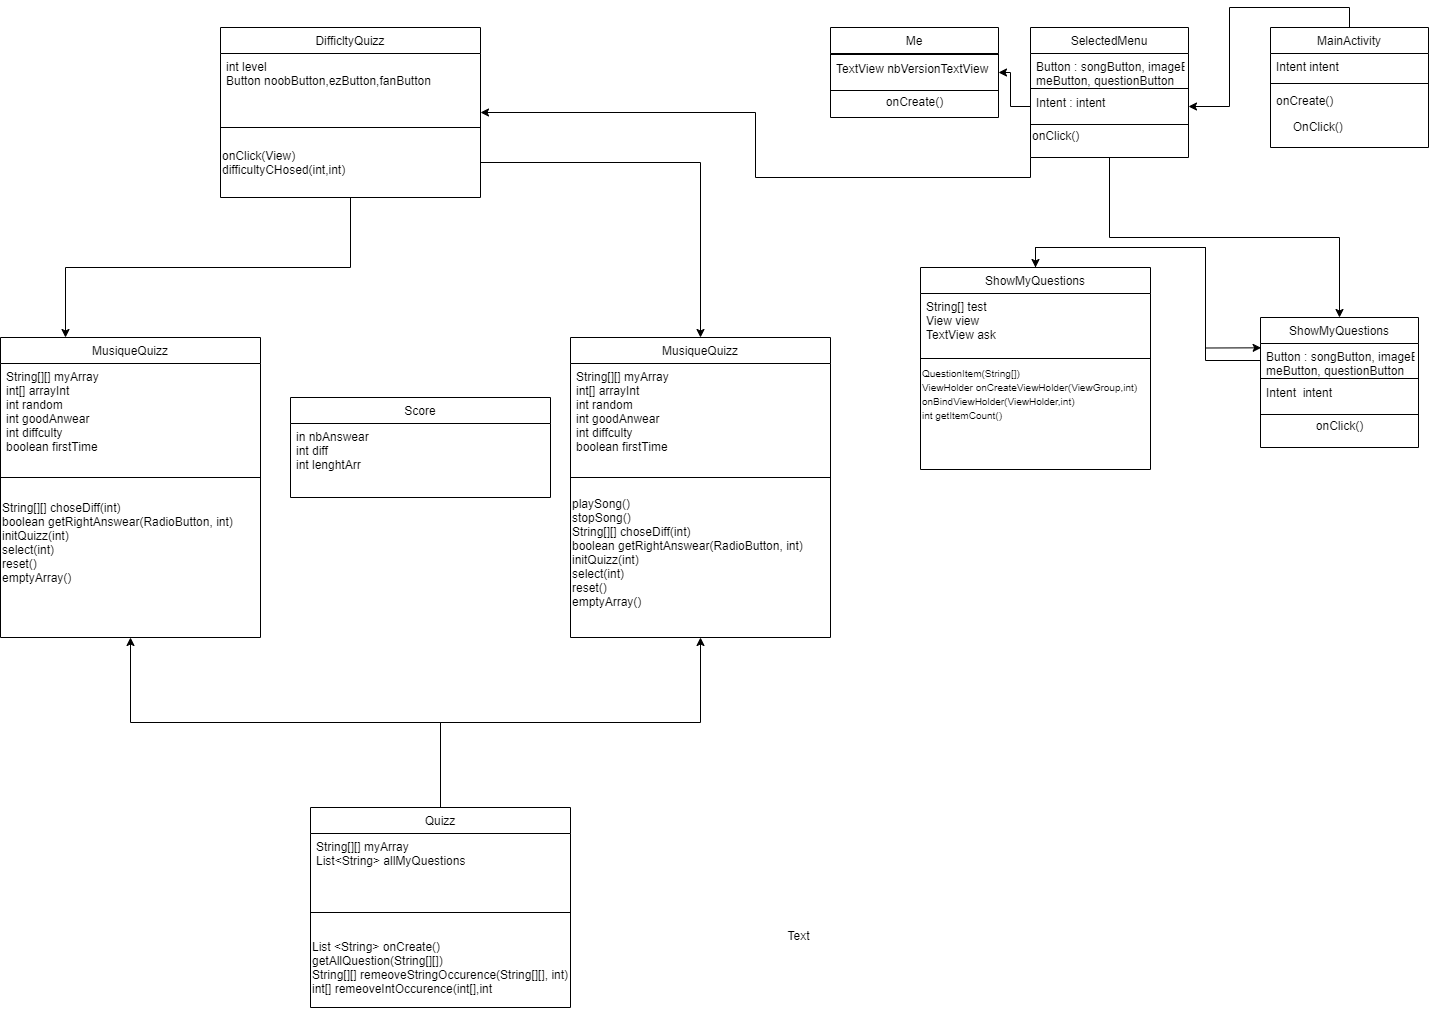

The diagram above was exported from draw.io. Its source (the exported page's mxGraphModel, read from the mxfile embedded in the PNG):
<mxGraphModel dx="2517" dy="2845" grid="1" gridSize="10" guides="1" tooltips="1" connect="1" arrows="1" fold="1" page="1" pageScale="1" pageWidth="827" pageHeight="1169" math="0" shadow="0">
  <root>
    <mxCell id="WIyWlLk6GJQsqaUBKTNV-0" />
    <mxCell id="WIyWlLk6GJQsqaUBKTNV-1" parent="WIyWlLk6GJQsqaUBKTNV-0" />
    <mxCell id="h0G83-9ayNtZmdZSLX-d-38" style="edgeStyle=orthogonalEdgeStyle;rounded=0;orthogonalLoop=1;jettySize=auto;html=1;exitX=0.5;exitY=0;exitDx=0;exitDy=0;" edge="1" parent="WIyWlLk6GJQsqaUBKTNV-1" source="zkfFHV4jXpPFQw0GAbJ--17" target="h0G83-9ayNtZmdZSLX-d-19">
      <mxGeometry relative="1" as="geometry" />
    </mxCell>
    <mxCell id="zkfFHV4jXpPFQw0GAbJ--17" value="MainActivity" style="swimlane;fontStyle=0;align=center;verticalAlign=top;childLayout=stackLayout;horizontal=1;startSize=26;horizontalStack=0;resizeParent=1;resizeLast=0;collapsible=1;marginBottom=0;rounded=0;shadow=0;strokeWidth=1;" parent="WIyWlLk6GJQsqaUBKTNV-1" vertex="1">
      <mxGeometry x="510" y="120" width="158" height="120" as="geometry">
        <mxRectangle x="550" y="140" width="160" height="26" as="alternateBounds" />
      </mxGeometry>
    </mxCell>
    <mxCell id="zkfFHV4jXpPFQw0GAbJ--18" value="Intent intent&#10;" style="text;align=left;verticalAlign=top;spacingLeft=4;spacingRight=4;overflow=hidden;rotatable=0;points=[[0,0.5],[1,0.5]];portConstraint=eastwest;" parent="zkfFHV4jXpPFQw0GAbJ--17" vertex="1">
      <mxGeometry y="26" width="158" height="26" as="geometry" />
    </mxCell>
    <mxCell id="zkfFHV4jXpPFQw0GAbJ--23" value="" style="line;html=1;strokeWidth=1;align=left;verticalAlign=middle;spacingTop=-1;spacingLeft=3;spacingRight=3;rotatable=0;labelPosition=right;points=[];portConstraint=eastwest;" parent="zkfFHV4jXpPFQw0GAbJ--17" vertex="1">
      <mxGeometry y="52" width="158" height="8" as="geometry" />
    </mxCell>
    <mxCell id="zkfFHV4jXpPFQw0GAbJ--24" value="onCreate()&#10;" style="text;align=left;verticalAlign=top;spacingLeft=4;spacingRight=4;overflow=hidden;rotatable=0;points=[[0,0.5],[1,0.5]];portConstraint=eastwest;" parent="zkfFHV4jXpPFQw0GAbJ--17" vertex="1">
      <mxGeometry y="60" width="158" height="26" as="geometry" />
    </mxCell>
    <mxCell id="zkfFHV4jXpPFQw0GAbJ--25" value="     OnClick()&#10;" style="text;align=left;verticalAlign=top;spacingLeft=4;spacingRight=4;overflow=hidden;rotatable=0;points=[[0,0.5],[1,0.5]];portConstraint=eastwest;" parent="zkfFHV4jXpPFQw0GAbJ--17" vertex="1">
      <mxGeometry y="86" width="158" height="26" as="geometry" />
    </mxCell>
    <mxCell id="h0G83-9ayNtZmdZSLX-d-77" style="edgeStyle=orthogonalEdgeStyle;rounded=0;orthogonalLoop=1;jettySize=auto;html=1;exitX=0.5;exitY=1;exitDx=0;exitDy=0;entryX=0.5;entryY=0;entryDx=0;entryDy=0;" edge="1" parent="WIyWlLk6GJQsqaUBKTNV-1" source="h0G83-9ayNtZmdZSLX-d-11" target="h0G83-9ayNtZmdZSLX-d-42">
      <mxGeometry relative="1" as="geometry" />
    </mxCell>
    <mxCell id="h0G83-9ayNtZmdZSLX-d-86" style="edgeStyle=orthogonalEdgeStyle;rounded=0;orthogonalLoop=1;jettySize=auto;html=1;exitX=0;exitY=1;exitDx=0;exitDy=0;entryX=1;entryY=0.5;entryDx=0;entryDy=0;" edge="1" parent="WIyWlLk6GJQsqaUBKTNV-1" source="h0G83-9ayNtZmdZSLX-d-11" target="h0G83-9ayNtZmdZSLX-d-65">
      <mxGeometry relative="1" as="geometry" />
    </mxCell>
    <mxCell id="h0G83-9ayNtZmdZSLX-d-11" value="SelectedMenu" style="swimlane;fontStyle=0;align=center;verticalAlign=top;childLayout=stackLayout;horizontal=1;startSize=26;horizontalStack=0;resizeParent=1;resizeLast=0;collapsible=1;marginBottom=0;rounded=0;shadow=0;strokeWidth=1;" vertex="1" parent="WIyWlLk6GJQsqaUBKTNV-1">
      <mxGeometry x="270" y="120" width="158" height="130" as="geometry">
        <mxRectangle x="550" y="140" width="160" height="26" as="alternateBounds" />
      </mxGeometry>
    </mxCell>
    <mxCell id="h0G83-9ayNtZmdZSLX-d-12" value="Button : songButton, imageButton,&#10;meButton, questionButton" style="text;align=left;verticalAlign=top;spacingLeft=4;spacingRight=4;overflow=hidden;rotatable=0;points=[[0,0.5],[1,0.5]];portConstraint=eastwest;" vertex="1" parent="h0G83-9ayNtZmdZSLX-d-11">
      <mxGeometry y="26" width="158" height="34" as="geometry" />
    </mxCell>
    <mxCell id="h0G83-9ayNtZmdZSLX-d-13" value="" style="line;html=1;strokeWidth=1;align=left;verticalAlign=middle;spacingTop=-1;spacingLeft=3;spacingRight=3;rotatable=0;labelPosition=right;points=[];portConstraint=eastwest;" vertex="1" parent="h0G83-9ayNtZmdZSLX-d-11">
      <mxGeometry y="60" width="158" height="2" as="geometry" />
    </mxCell>
    <mxCell id="h0G83-9ayNtZmdZSLX-d-19" value="Intent : intent" style="text;align=left;verticalAlign=top;spacingLeft=4;spacingRight=4;overflow=hidden;rotatable=0;points=[[0,0.5],[1,0.5]];portConstraint=eastwest;" vertex="1" parent="h0G83-9ayNtZmdZSLX-d-11">
      <mxGeometry y="62" width="158" height="34" as="geometry" />
    </mxCell>
    <mxCell id="h0G83-9ayNtZmdZSLX-d-20" value="" style="line;html=1;strokeWidth=1;align=left;verticalAlign=middle;spacingTop=-1;spacingLeft=3;spacingRight=3;rotatable=0;labelPosition=right;points=[];portConstraint=eastwest;" vertex="1" parent="h0G83-9ayNtZmdZSLX-d-11">
      <mxGeometry y="96" width="158" height="2" as="geometry" />
    </mxCell>
    <mxCell id="h0G83-9ayNtZmdZSLX-d-21" value="onClick()" style="text;html=1;align=left;verticalAlign=middle;resizable=0;points=[];autosize=1;" vertex="1" parent="h0G83-9ayNtZmdZSLX-d-11">
      <mxGeometry y="98" width="158" height="20" as="geometry" />
    </mxCell>
    <mxCell id="h0G83-9ayNtZmdZSLX-d-22" value="Me" style="swimlane;fontStyle=0;align=center;verticalAlign=top;childLayout=stackLayout;horizontal=1;startSize=26;horizontalStack=0;resizeParent=1;resizeLast=0;collapsible=1;marginBottom=0;rounded=0;shadow=0;strokeWidth=1;" vertex="1" parent="WIyWlLk6GJQsqaUBKTNV-1">
      <mxGeometry x="70" y="120" width="168" height="90" as="geometry">
        <mxRectangle x="550" y="140" width="160" height="26" as="alternateBounds" />
      </mxGeometry>
    </mxCell>
    <mxCell id="h0G83-9ayNtZmdZSLX-d-24" value="" style="line;html=1;strokeWidth=1;align=left;verticalAlign=middle;spacingTop=-1;spacingLeft=3;spacingRight=3;rotatable=0;labelPosition=right;points=[];portConstraint=eastwest;" vertex="1" parent="h0G83-9ayNtZmdZSLX-d-22">
      <mxGeometry y="26" width="168" height="2" as="geometry" />
    </mxCell>
    <mxCell id="h0G83-9ayNtZmdZSLX-d-25" value="TextView nbVersionTextView" style="text;align=left;verticalAlign=top;spacingLeft=4;spacingRight=4;overflow=hidden;rotatable=0;points=[[0,0.5],[1,0.5]];portConstraint=eastwest;" vertex="1" parent="h0G83-9ayNtZmdZSLX-d-22">
      <mxGeometry y="28" width="168" height="34" as="geometry" />
    </mxCell>
    <mxCell id="h0G83-9ayNtZmdZSLX-d-26" value="" style="line;html=1;strokeWidth=1;align=left;verticalAlign=middle;spacingTop=-1;spacingLeft=3;spacingRight=3;rotatable=0;labelPosition=right;points=[];portConstraint=eastwest;" vertex="1" parent="h0G83-9ayNtZmdZSLX-d-22">
      <mxGeometry y="62" width="168" height="2" as="geometry" />
    </mxCell>
    <mxCell id="h0G83-9ayNtZmdZSLX-d-27" value="onCreate()&lt;br&gt;" style="text;html=1;align=center;verticalAlign=middle;resizable=0;points=[];autosize=1;" vertex="1" parent="h0G83-9ayNtZmdZSLX-d-22">
      <mxGeometry y="64" width="168" height="20" as="geometry" />
    </mxCell>
    <mxCell id="h0G83-9ayNtZmdZSLX-d-39" style="edgeStyle=orthogonalEdgeStyle;rounded=0;orthogonalLoop=1;jettySize=auto;html=1;exitX=0;exitY=0.5;exitDx=0;exitDy=0;entryX=1;entryY=0.5;entryDx=0;entryDy=0;" edge="1" parent="WIyWlLk6GJQsqaUBKTNV-1" source="h0G83-9ayNtZmdZSLX-d-19" target="h0G83-9ayNtZmdZSLX-d-25">
      <mxGeometry relative="1" as="geometry" />
    </mxCell>
    <mxCell id="h0G83-9ayNtZmdZSLX-d-62" style="edgeStyle=orthogonalEdgeStyle;rounded=0;orthogonalLoop=1;jettySize=auto;html=1;exitX=0.5;exitY=0;exitDx=0;exitDy=0;entryX=0.5;entryY=1;entryDx=0;entryDy=0;" edge="1" parent="WIyWlLk6GJQsqaUBKTNV-1" source="h0G83-9ayNtZmdZSLX-d-56" target="h0G83-9ayNtZmdZSLX-d-28">
      <mxGeometry relative="1" as="geometry" />
    </mxCell>
    <mxCell id="h0G83-9ayNtZmdZSLX-d-61" value="Text" style="text;html=1;align=center;verticalAlign=middle;resizable=0;points=[];autosize=1;" vertex="1" parent="WIyWlLk6GJQsqaUBKTNV-1">
      <mxGeometry x="18" y="1018" width="40" height="20" as="geometry" />
    </mxCell>
    <mxCell id="h0G83-9ayNtZmdZSLX-d-72" style="edgeStyle=orthogonalEdgeStyle;rounded=0;orthogonalLoop=1;jettySize=auto;html=1;exitX=0.5;exitY=1;exitDx=0;exitDy=0;entryX=0.25;entryY=0;entryDx=0;entryDy=0;" edge="1" parent="WIyWlLk6GJQsqaUBKTNV-1" source="h0G83-9ayNtZmdZSLX-d-65" target="h0G83-9ayNtZmdZSLX-d-28">
      <mxGeometry relative="1" as="geometry" />
    </mxCell>
    <mxCell id="h0G83-9ayNtZmdZSLX-d-65" value="DifficltyQuizz" style="swimlane;fontStyle=0;align=center;verticalAlign=top;childLayout=stackLayout;horizontal=1;startSize=26;horizontalStack=0;resizeParent=1;resizeLast=0;collapsible=1;marginBottom=0;rounded=0;shadow=0;strokeWidth=1;" vertex="1" parent="WIyWlLk6GJQsqaUBKTNV-1">
      <mxGeometry x="-540" y="120" width="260" height="170" as="geometry">
        <mxRectangle x="550" y="140" width="160" height="26" as="alternateBounds" />
      </mxGeometry>
    </mxCell>
    <mxCell id="h0G83-9ayNtZmdZSLX-d-66" value="int level&#10;Button noobButton,ezButton,fanButton" style="text;align=left;verticalAlign=top;spacingLeft=4;spacingRight=4;overflow=hidden;rotatable=0;points=[[0,0.5],[1,0.5]];portConstraint=eastwest;" vertex="1" parent="h0G83-9ayNtZmdZSLX-d-65">
      <mxGeometry y="26" width="260" height="54" as="geometry" />
    </mxCell>
    <mxCell id="h0G83-9ayNtZmdZSLX-d-67" value="" style="line;html=1;strokeWidth=1;align=left;verticalAlign=middle;spacingTop=-1;spacingLeft=3;spacingRight=3;rotatable=0;labelPosition=right;points=[];portConstraint=eastwest;" vertex="1" parent="h0G83-9ayNtZmdZSLX-d-65">
      <mxGeometry y="80" width="260" height="40" as="geometry" />
    </mxCell>
    <mxCell id="h0G83-9ayNtZmdZSLX-d-68" value="onClick(View)&lt;br&gt;difficultyCHosed(int,int)" style="text;html=1;align=left;verticalAlign=middle;resizable=0;points=[];autosize=1;" vertex="1" parent="h0G83-9ayNtZmdZSLX-d-65">
      <mxGeometry y="120" width="260" height="30" as="geometry" />
    </mxCell>
    <mxCell id="h0G83-9ayNtZmdZSLX-d-71" style="edgeStyle=orthogonalEdgeStyle;rounded=0;orthogonalLoop=1;jettySize=auto;html=1;entryX=0.5;entryY=0;entryDx=0;entryDy=0;" edge="1" parent="WIyWlLk6GJQsqaUBKTNV-1" source="h0G83-9ayNtZmdZSLX-d-68" target="h0G83-9ayNtZmdZSLX-d-50">
      <mxGeometry relative="1" as="geometry" />
    </mxCell>
    <mxCell id="h0G83-9ayNtZmdZSLX-d-76" style="edgeStyle=orthogonalEdgeStyle;rounded=0;orthogonalLoop=1;jettySize=auto;html=1;exitX=0.5;exitY=0;exitDx=0;exitDy=0;entryX=0.5;entryY=1;entryDx=0;entryDy=0;" edge="1" parent="WIyWlLk6GJQsqaUBKTNV-1" source="h0G83-9ayNtZmdZSLX-d-56" target="h0G83-9ayNtZmdZSLX-d-50">
      <mxGeometry relative="1" as="geometry" />
    </mxCell>
    <mxCell id="h0G83-9ayNtZmdZSLX-d-56" value="Quizz&#10;" style="swimlane;fontStyle=0;align=center;verticalAlign=top;childLayout=stackLayout;horizontal=1;startSize=26;horizontalStack=0;resizeParent=1;resizeLast=0;collapsible=1;marginBottom=0;rounded=0;shadow=0;strokeWidth=1;" vertex="1" parent="WIyWlLk6GJQsqaUBKTNV-1">
      <mxGeometry x="-450" y="900" width="260" height="200" as="geometry">
        <mxRectangle x="550" y="140" width="160" height="26" as="alternateBounds" />
      </mxGeometry>
    </mxCell>
    <mxCell id="h0G83-9ayNtZmdZSLX-d-57" value="String[][] myArray&#10;List&lt;String&gt; allMyQuestions" style="text;align=left;verticalAlign=top;spacingLeft=4;spacingRight=4;overflow=hidden;rotatable=0;points=[[0,0.5],[1,0.5]];portConstraint=eastwest;" vertex="1" parent="h0G83-9ayNtZmdZSLX-d-56">
      <mxGeometry y="26" width="260" height="54" as="geometry" />
    </mxCell>
    <mxCell id="h0G83-9ayNtZmdZSLX-d-58" value="" style="line;html=1;strokeWidth=1;align=left;verticalAlign=middle;spacingTop=-1;spacingLeft=3;spacingRight=3;rotatable=0;labelPosition=right;points=[];portConstraint=eastwest;" vertex="1" parent="h0G83-9ayNtZmdZSLX-d-56">
      <mxGeometry y="80" width="260" height="50" as="geometry" />
    </mxCell>
    <mxCell id="h0G83-9ayNtZmdZSLX-d-60" value="List &amp;lt;String&amp;gt; onCreate()&lt;br&gt;getAllQuestion(String[][])&lt;br&gt;String[][] remeoveStringOccurence(String[][], int)&lt;br&gt;int[] remeoveIntOccurence(int[],int" style="text;html=1;align=left;verticalAlign=middle;resizable=0;points=[];autosize=1;" vertex="1" parent="h0G83-9ayNtZmdZSLX-d-56">
      <mxGeometry y="130" width="260" height="60" as="geometry" />
    </mxCell>
    <mxCell id="h0G83-9ayNtZmdZSLX-d-85" style="edgeStyle=orthogonalEdgeStyle;rounded=0;orthogonalLoop=1;jettySize=auto;html=1;exitX=0.5;exitY=0;exitDx=0;exitDy=0;entryX=0.004;entryY=0.127;entryDx=0;entryDy=0;entryPerimeter=0;" edge="1" parent="WIyWlLk6GJQsqaUBKTNV-1" source="h0G83-9ayNtZmdZSLX-d-78" target="h0G83-9ayNtZmdZSLX-d-43">
      <mxGeometry relative="1" as="geometry" />
    </mxCell>
    <mxCell id="h0G83-9ayNtZmdZSLX-d-50" value="MusiqueQuizz" style="swimlane;fontStyle=0;align=center;verticalAlign=top;childLayout=stackLayout;horizontal=1;startSize=26;horizontalStack=0;resizeParent=1;resizeLast=0;collapsible=1;marginBottom=0;rounded=0;shadow=0;strokeWidth=1;" vertex="1" parent="WIyWlLk6GJQsqaUBKTNV-1">
      <mxGeometry x="-190" y="430" width="260" height="300" as="geometry">
        <mxRectangle x="550" y="140" width="160" height="26" as="alternateBounds" />
      </mxGeometry>
    </mxCell>
    <mxCell id="h0G83-9ayNtZmdZSLX-d-51" value="String[][] myArray&#10;int[] arrayInt&#10;int random&#10;int goodAnwear&#10;int diffculty&#10;boolean firstTime&#10;" style="text;align=left;verticalAlign=top;spacingLeft=4;spacingRight=4;overflow=hidden;rotatable=0;points=[[0,0.5],[1,0.5]];portConstraint=eastwest;" vertex="1" parent="h0G83-9ayNtZmdZSLX-d-50">
      <mxGeometry y="26" width="260" height="94" as="geometry" />
    </mxCell>
    <mxCell id="h0G83-9ayNtZmdZSLX-d-52" value="" style="line;html=1;strokeWidth=1;align=left;verticalAlign=middle;spacingTop=-1;spacingLeft=3;spacingRight=3;rotatable=0;labelPosition=right;points=[];portConstraint=eastwest;" vertex="1" parent="h0G83-9ayNtZmdZSLX-d-50">
      <mxGeometry y="120" width="260" height="40" as="geometry" />
    </mxCell>
    <mxCell id="h0G83-9ayNtZmdZSLX-d-53" value="playSong()&lt;br&gt;stopSong()&lt;br&gt;String[][] choseDiff(int)&lt;br&gt;boolean getRightAnswear(RadioButton, int)&lt;br&gt;initQuizz(int)&lt;br&gt;select(int)&lt;br&gt;reset()&lt;br&gt;emptyArray()" style="text;html=1;align=left;verticalAlign=middle;resizable=0;points=[];autosize=1;" vertex="1" parent="h0G83-9ayNtZmdZSLX-d-50">
      <mxGeometry y="160" width="260" height="110" as="geometry" />
    </mxCell>
    <mxCell id="h0G83-9ayNtZmdZSLX-d-28" value="MusiqueQuizz" style="swimlane;fontStyle=0;align=center;verticalAlign=top;childLayout=stackLayout;horizontal=1;startSize=26;horizontalStack=0;resizeParent=1;resizeLast=0;collapsible=1;marginBottom=0;rounded=0;shadow=0;strokeWidth=1;" vertex="1" parent="WIyWlLk6GJQsqaUBKTNV-1">
      <mxGeometry x="-760" y="430" width="260" height="300" as="geometry">
        <mxRectangle x="550" y="140" width="160" height="26" as="alternateBounds" />
      </mxGeometry>
    </mxCell>
    <mxCell id="h0G83-9ayNtZmdZSLX-d-29" value="String[][] myArray&#10;int[] arrayInt&#10;int random&#10;int goodAnwear&#10;int diffculty&#10;boolean firstTime&#10;" style="text;align=left;verticalAlign=top;spacingLeft=4;spacingRight=4;overflow=hidden;rotatable=0;points=[[0,0.5],[1,0.5]];portConstraint=eastwest;" vertex="1" parent="h0G83-9ayNtZmdZSLX-d-28">
      <mxGeometry y="26" width="260" height="94" as="geometry" />
    </mxCell>
    <mxCell id="h0G83-9ayNtZmdZSLX-d-30" value="" style="line;html=1;strokeWidth=1;align=left;verticalAlign=middle;spacingTop=-1;spacingLeft=3;spacingRight=3;rotatable=0;labelPosition=right;points=[];portConstraint=eastwest;" vertex="1" parent="h0G83-9ayNtZmdZSLX-d-28">
      <mxGeometry y="120" width="260" height="40" as="geometry" />
    </mxCell>
    <mxCell id="h0G83-9ayNtZmdZSLX-d-48" value="String[][] choseDiff(int)&lt;br&gt;boolean getRightAnswear(RadioButton, int)&lt;br&gt;initQuizz(int)&lt;br&gt;select(int)&lt;br&gt;reset()&lt;br&gt;emptyArray()" style="text;html=1;align=left;verticalAlign=middle;resizable=0;points=[];autosize=1;" vertex="1" parent="h0G83-9ayNtZmdZSLX-d-28">
      <mxGeometry y="160" width="260" height="90" as="geometry" />
    </mxCell>
    <mxCell id="h0G83-9ayNtZmdZSLX-d-87" value="Score" style="swimlane;fontStyle=0;align=center;verticalAlign=top;childLayout=stackLayout;horizontal=1;startSize=26;horizontalStack=0;resizeParent=1;resizeLast=0;collapsible=1;marginBottom=0;rounded=0;shadow=0;strokeWidth=1;" vertex="1" parent="WIyWlLk6GJQsqaUBKTNV-1">
      <mxGeometry x="-470" y="490" width="260" height="100" as="geometry">
        <mxRectangle x="550" y="140" width="160" height="26" as="alternateBounds" />
      </mxGeometry>
    </mxCell>
    <mxCell id="h0G83-9ayNtZmdZSLX-d-88" value="in nbAnswear&#10;int diff&#10;int lenghtArr" style="text;align=left;verticalAlign=top;spacingLeft=4;spacingRight=4;overflow=hidden;rotatable=0;points=[[0,0.5],[1,0.5]];portConstraint=eastwest;" vertex="1" parent="h0G83-9ayNtZmdZSLX-d-87">
      <mxGeometry y="26" width="260" height="54" as="geometry" />
    </mxCell>
    <mxCell id="h0G83-9ayNtZmdZSLX-d-78" value="ShowMyQuestions" style="swimlane;fontStyle=0;align=center;verticalAlign=top;childLayout=stackLayout;horizontal=1;startSize=26;horizontalStack=0;resizeParent=1;resizeLast=0;collapsible=1;marginBottom=0;rounded=0;shadow=0;strokeWidth=1;" vertex="1" parent="WIyWlLk6GJQsqaUBKTNV-1">
      <mxGeometry x="160" y="360" width="230" height="202" as="geometry">
        <mxRectangle x="550" y="140" width="160" height="26" as="alternateBounds" />
      </mxGeometry>
    </mxCell>
    <mxCell id="h0G83-9ayNtZmdZSLX-d-79" value="String[] test&#10;View view&#10;TextView ask" style="text;align=left;verticalAlign=top;spacingLeft=4;spacingRight=4;overflow=hidden;rotatable=0;points=[[0,0.5],[1,0.5]];portConstraint=eastwest;" vertex="1" parent="h0G83-9ayNtZmdZSLX-d-78">
      <mxGeometry y="26" width="230" height="64" as="geometry" />
    </mxCell>
    <mxCell id="h0G83-9ayNtZmdZSLX-d-80" value="" style="line;html=1;strokeWidth=1;align=left;verticalAlign=middle;spacingTop=-1;spacingLeft=3;spacingRight=3;rotatable=0;labelPosition=right;points=[];portConstraint=eastwest;" vertex="1" parent="h0G83-9ayNtZmdZSLX-d-78">
      <mxGeometry y="90" width="230" height="2" as="geometry" />
    </mxCell>
    <mxCell id="h0G83-9ayNtZmdZSLX-d-84" value="&lt;font&gt;&lt;font size=&quot;1&quot;&gt;QuestionItem(String[])&lt;br&gt;ViewHolder onCreateViewHolder(ViewGroup,int)&lt;/font&gt;&lt;br&gt;&lt;font size=&quot;1&quot;&gt;onBindViewHolder(ViewHolder,int)&lt;br&gt;int getItemCount()&lt;br&gt;&lt;br&gt;&lt;br&gt;&lt;/font&gt;&lt;br&gt;&lt;/font&gt;" style="text;html=1;align=left;verticalAlign=middle;resizable=0;points=[];autosize=1;" vertex="1" parent="h0G83-9ayNtZmdZSLX-d-78">
      <mxGeometry y="92" width="230" height="110" as="geometry" />
    </mxCell>
    <mxCell id="h0G83-9ayNtZmdZSLX-d-42" value="ShowMyQuestions" style="swimlane;fontStyle=0;align=center;verticalAlign=top;childLayout=stackLayout;horizontal=1;startSize=26;horizontalStack=0;resizeParent=1;resizeLast=0;collapsible=1;marginBottom=0;rounded=0;shadow=0;strokeWidth=1;" vertex="1" parent="WIyWlLk6GJQsqaUBKTNV-1">
      <mxGeometry x="500" y="410" width="158" height="130" as="geometry">
        <mxRectangle x="550" y="140" width="160" height="26" as="alternateBounds" />
      </mxGeometry>
    </mxCell>
    <mxCell id="h0G83-9ayNtZmdZSLX-d-43" value="Button : songButton, imageButton,&#10;meButton, questionButton" style="text;align=left;verticalAlign=top;spacingLeft=4;spacingRight=4;overflow=hidden;rotatable=0;points=[[0,0.5],[1,0.5]];portConstraint=eastwest;" vertex="1" parent="h0G83-9ayNtZmdZSLX-d-42">
      <mxGeometry y="26" width="158" height="34" as="geometry" />
    </mxCell>
    <mxCell id="h0G83-9ayNtZmdZSLX-d-44" value="" style="line;html=1;strokeWidth=1;align=left;verticalAlign=middle;spacingTop=-1;spacingLeft=3;spacingRight=3;rotatable=0;labelPosition=right;points=[];portConstraint=eastwest;" vertex="1" parent="h0G83-9ayNtZmdZSLX-d-42">
      <mxGeometry y="60" width="158" height="2" as="geometry" />
    </mxCell>
    <mxCell id="h0G83-9ayNtZmdZSLX-d-45" value="Intent  intent" style="text;align=left;verticalAlign=top;spacingLeft=4;spacingRight=4;overflow=hidden;rotatable=0;points=[[0,0.5],[1,0.5]];portConstraint=eastwest;" vertex="1" parent="h0G83-9ayNtZmdZSLX-d-42">
      <mxGeometry y="62" width="158" height="34" as="geometry" />
    </mxCell>
    <mxCell id="h0G83-9ayNtZmdZSLX-d-46" value="" style="line;html=1;strokeWidth=1;align=left;verticalAlign=middle;spacingTop=-1;spacingLeft=3;spacingRight=3;rotatable=0;labelPosition=right;points=[];portConstraint=eastwest;" vertex="1" parent="h0G83-9ayNtZmdZSLX-d-42">
      <mxGeometry y="96" width="158" height="2" as="geometry" />
    </mxCell>
    <mxCell id="h0G83-9ayNtZmdZSLX-d-47" value="onClick()" style="text;html=1;align=center;verticalAlign=middle;resizable=0;points=[];autosize=1;" vertex="1" parent="h0G83-9ayNtZmdZSLX-d-42">
      <mxGeometry y="98" width="158" height="20" as="geometry" />
    </mxCell>
    <mxCell id="h0G83-9ayNtZmdZSLX-d-91" style="edgeStyle=orthogonalEdgeStyle;rounded=0;orthogonalLoop=1;jettySize=auto;html=1;exitX=0;exitY=0.5;exitDx=0;exitDy=0;entryX=0.5;entryY=0;entryDx=0;entryDy=0;" edge="1" parent="WIyWlLk6GJQsqaUBKTNV-1" source="h0G83-9ayNtZmdZSLX-d-43" target="h0G83-9ayNtZmdZSLX-d-78">
      <mxGeometry relative="1" as="geometry" />
    </mxCell>
  </root>
</mxGraphModel>